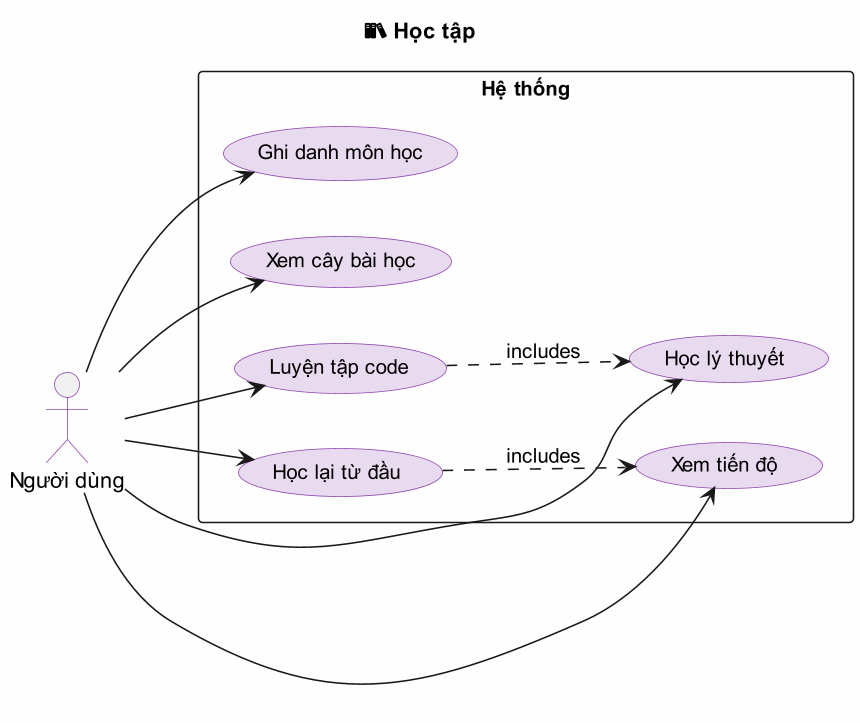

The diagram above was rendered by PlantUML. Its source (embedded in the PNG):
@startuml
skinparam dpi 150
skinparam backgroundColor #FEFEFE
skinparam defaultFontSize 13
skinparam usecaseFontSize 13
skinparam actorFontSize 14
skinparam usecaseBorderColor #8E44AD
skinparam usecaseBackgroundColor #E8DAEF
skinparam actorBorderColor #8E44AD

left to right direction
title 📚 Học tập

actor "Người dùng" as USER

rectangle "Hệ thống" {
  (Ghi danh môn học) as L1
  (Xem cây bài học) as L2
  (Học lý thuyết) as L3
  (Luyện tập code) as L4
  (Xem tiến độ) as L5
  (Học lại từ đầu) as L6
}

USER --> L1
USER --> L2
USER --> L3
USER --> L4
USER --> L5
USER --> L6

L4 ..> L3 : includes
L6 ..> L5 : includes

@enduml